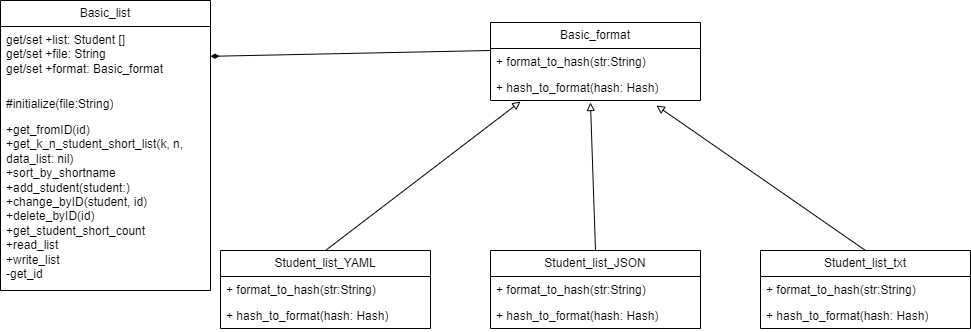

The diagram above was exported from draw.io. Its source (the exported page's mxGraphModel, read from the mxfile embedded in the PNG):
<mxGraphModel dx="1434" dy="796" grid="1" gridSize="10" guides="1" tooltips="1" connect="1" arrows="1" fold="1" page="1" pageScale="1" pageWidth="827" pageHeight="1169" math="0" shadow="0">
  <root>
    <mxCell id="0" />
    <mxCell id="1" parent="0" />
    <mxCell id="csO96FLtYGmHSA9mazPV-1" value="Basic_list" style="swimlane;fontStyle=0;childLayout=stackLayout;horizontal=1;startSize=26;fillColor=none;horizontalStack=0;resizeParent=1;resizeParentMax=0;resizeLast=0;collapsible=1;marginBottom=0;whiteSpace=wrap;html=1;" vertex="1" parent="1">
      <mxGeometry y="170" width="210" height="290" as="geometry" />
    </mxCell>
    <mxCell id="csO96FLtYGmHSA9mazPV-2" value="get/set +list: Student []&lt;br&gt;get/set +file: String&lt;br&gt;get/set +format: Basic_format" style="text;strokeColor=none;fillColor=none;align=left;verticalAlign=top;spacingLeft=4;spacingRight=4;overflow=hidden;rotatable=0;points=[[0,0.5],[1,0.5]];portConstraint=eastwest;whiteSpace=wrap;html=1;" vertex="1" parent="csO96FLtYGmHSA9mazPV-1">
      <mxGeometry y="26" width="210" height="64" as="geometry" />
    </mxCell>
    <mxCell id="csO96FLtYGmHSA9mazPV-3" value="#initialize(file:String)" style="text;strokeColor=none;fillColor=none;align=left;verticalAlign=top;spacingLeft=4;spacingRight=4;overflow=hidden;rotatable=0;points=[[0,0.5],[1,0.5]];portConstraint=eastwest;whiteSpace=wrap;html=1;" vertex="1" parent="csO96FLtYGmHSA9mazPV-1">
      <mxGeometry y="90" width="210" height="26" as="geometry" />
    </mxCell>
    <mxCell id="csO96FLtYGmHSA9mazPV-4" value="+get_fromID(id)&lt;br&gt;+get_k_n_student_short_list(k, n, data_list: nil)&lt;br&gt;&lt;span style=&quot;background-color: rgb(255, 255, 255);&quot;&gt;+sort_by_shortname&lt;br&gt;+add_student(student:)&lt;br&gt;+change_byID(student, id)&lt;br&gt;+delete_byID(id)&lt;br&gt;+get_student_short_count&lt;br&gt;+read_list&lt;br&gt;+write_list&lt;br&gt;-get_id&lt;br&gt;&lt;/span&gt;" style="text;strokeColor=none;fillColor=none;align=left;verticalAlign=top;spacingLeft=4;spacingRight=4;overflow=hidden;rotatable=0;points=[[0,0.5],[1,0.5]];portConstraint=eastwest;whiteSpace=wrap;html=1;" vertex="1" parent="csO96FLtYGmHSA9mazPV-1">
      <mxGeometry y="116" width="210" height="174" as="geometry" />
    </mxCell>
    <mxCell id="csO96FLtYGmHSA9mazPV-5" value="Basic_format" style="swimlane;fontStyle=0;childLayout=stackLayout;horizontal=1;startSize=26;fillColor=none;horizontalStack=0;resizeParent=1;resizeParentMax=0;resizeLast=0;collapsible=1;marginBottom=0;whiteSpace=wrap;html=1;" vertex="1" parent="1">
      <mxGeometry x="490" y="192" width="210" height="78" as="geometry" />
    </mxCell>
    <mxCell id="csO96FLtYGmHSA9mazPV-6" value="+ format_to_hash(str:String)" style="text;strokeColor=none;fillColor=none;align=left;verticalAlign=top;spacingLeft=4;spacingRight=4;overflow=hidden;rotatable=0;points=[[0,0.5],[1,0.5]];portConstraint=eastwest;whiteSpace=wrap;html=1;" vertex="1" parent="csO96FLtYGmHSA9mazPV-5">
      <mxGeometry y="26" width="210" height="26" as="geometry" />
    </mxCell>
    <mxCell id="csO96FLtYGmHSA9mazPV-7" value="+ hash_to_format(hash: Hash)" style="text;strokeColor=none;fillColor=none;align=left;verticalAlign=top;spacingLeft=4;spacingRight=4;overflow=hidden;rotatable=0;points=[[0,0.5],[1,0.5]];portConstraint=eastwest;whiteSpace=wrap;html=1;" vertex="1" parent="csO96FLtYGmHSA9mazPV-5">
      <mxGeometry y="52" width="210" height="26" as="geometry" />
    </mxCell>
    <mxCell id="csO96FLtYGmHSA9mazPV-19" style="rounded=0;orthogonalLoop=1;jettySize=auto;html=1;exitX=0.5;exitY=0;exitDx=0;exitDy=0;entryX=0.143;entryY=1.038;entryDx=0;entryDy=0;entryPerimeter=0;endArrow=block;endFill=0;" edge="1" parent="1" source="csO96FLtYGmHSA9mazPV-9" target="csO96FLtYGmHSA9mazPV-7">
      <mxGeometry relative="1" as="geometry" />
    </mxCell>
    <mxCell id="csO96FLtYGmHSA9mazPV-9" value="Student_list_YAML" style="swimlane;fontStyle=0;childLayout=stackLayout;horizontal=1;startSize=26;fillColor=none;horizontalStack=0;resizeParent=1;resizeParentMax=0;resizeLast=0;collapsible=1;marginBottom=0;whiteSpace=wrap;html=1;" vertex="1" parent="1">
      <mxGeometry x="220" y="420" width="210" height="78" as="geometry" />
    </mxCell>
    <mxCell id="csO96FLtYGmHSA9mazPV-10" value="+ format_to_hash(str:String)" style="text;strokeColor=none;fillColor=none;align=left;verticalAlign=top;spacingLeft=4;spacingRight=4;overflow=hidden;rotatable=0;points=[[0,0.5],[1,0.5]];portConstraint=eastwest;whiteSpace=wrap;html=1;" vertex="1" parent="csO96FLtYGmHSA9mazPV-9">
      <mxGeometry y="26" width="210" height="26" as="geometry" />
    </mxCell>
    <mxCell id="csO96FLtYGmHSA9mazPV-11" value="+ hash_to_format(hash: Hash)" style="text;strokeColor=none;fillColor=none;align=left;verticalAlign=top;spacingLeft=4;spacingRight=4;overflow=hidden;rotatable=0;points=[[0,0.5],[1,0.5]];portConstraint=eastwest;whiteSpace=wrap;html=1;" vertex="1" parent="csO96FLtYGmHSA9mazPV-9">
      <mxGeometry y="52" width="210" height="26" as="geometry" />
    </mxCell>
    <mxCell id="csO96FLtYGmHSA9mazPV-20" style="rounded=0;orthogonalLoop=1;jettySize=auto;html=1;exitX=0.5;exitY=0;exitDx=0;exitDy=0;entryX=0.476;entryY=1.077;entryDx=0;entryDy=0;entryPerimeter=0;endArrow=block;endFill=0;" edge="1" parent="1" source="csO96FLtYGmHSA9mazPV-12" target="csO96FLtYGmHSA9mazPV-7">
      <mxGeometry relative="1" as="geometry" />
    </mxCell>
    <mxCell id="csO96FLtYGmHSA9mazPV-12" value="Student_list_JSON" style="swimlane;fontStyle=0;childLayout=stackLayout;horizontal=1;startSize=26;fillColor=none;horizontalStack=0;resizeParent=1;resizeParentMax=0;resizeLast=0;collapsible=1;marginBottom=0;whiteSpace=wrap;html=1;" vertex="1" parent="1">
      <mxGeometry x="490" y="420" width="210" height="78" as="geometry" />
    </mxCell>
    <mxCell id="csO96FLtYGmHSA9mazPV-13" value="+ format_to_hash(str:String)" style="text;strokeColor=none;fillColor=none;align=left;verticalAlign=top;spacingLeft=4;spacingRight=4;overflow=hidden;rotatable=0;points=[[0,0.5],[1,0.5]];portConstraint=eastwest;whiteSpace=wrap;html=1;" vertex="1" parent="csO96FLtYGmHSA9mazPV-12">
      <mxGeometry y="26" width="210" height="26" as="geometry" />
    </mxCell>
    <mxCell id="csO96FLtYGmHSA9mazPV-14" value="+ hash_to_format(hash: Hash)" style="text;strokeColor=none;fillColor=none;align=left;verticalAlign=top;spacingLeft=4;spacingRight=4;overflow=hidden;rotatable=0;points=[[0,0.5],[1,0.5]];portConstraint=eastwest;whiteSpace=wrap;html=1;" vertex="1" parent="csO96FLtYGmHSA9mazPV-12">
      <mxGeometry y="52" width="210" height="26" as="geometry" />
    </mxCell>
    <mxCell id="csO96FLtYGmHSA9mazPV-21" style="rounded=0;orthogonalLoop=1;jettySize=auto;html=1;exitX=0.5;exitY=0;exitDx=0;exitDy=0;entryX=0.79;entryY=1.192;entryDx=0;entryDy=0;entryPerimeter=0;endArrow=block;endFill=0;" edge="1" parent="1" source="csO96FLtYGmHSA9mazPV-15" target="csO96FLtYGmHSA9mazPV-7">
      <mxGeometry relative="1" as="geometry" />
    </mxCell>
    <mxCell id="csO96FLtYGmHSA9mazPV-15" value="Student_list_txt" style="swimlane;fontStyle=0;childLayout=stackLayout;horizontal=1;startSize=26;fillColor=none;horizontalStack=0;resizeParent=1;resizeParentMax=0;resizeLast=0;collapsible=1;marginBottom=0;whiteSpace=wrap;html=1;" vertex="1" parent="1">
      <mxGeometry x="760" y="420" width="210" height="78" as="geometry" />
    </mxCell>
    <mxCell id="csO96FLtYGmHSA9mazPV-16" value="+ format_to_hash(str:String)" style="text;strokeColor=none;fillColor=none;align=left;verticalAlign=top;spacingLeft=4;spacingRight=4;overflow=hidden;rotatable=0;points=[[0,0.5],[1,0.5]];portConstraint=eastwest;whiteSpace=wrap;html=1;" vertex="1" parent="csO96FLtYGmHSA9mazPV-15">
      <mxGeometry y="26" width="210" height="26" as="geometry" />
    </mxCell>
    <mxCell id="csO96FLtYGmHSA9mazPV-17" value="+ hash_to_format(hash: Hash)" style="text;strokeColor=none;fillColor=none;align=left;verticalAlign=top;spacingLeft=4;spacingRight=4;overflow=hidden;rotatable=0;points=[[0,0.5],[1,0.5]];portConstraint=eastwest;whiteSpace=wrap;html=1;" vertex="1" parent="csO96FLtYGmHSA9mazPV-15">
      <mxGeometry y="52" width="210" height="26" as="geometry" />
    </mxCell>
    <mxCell id="csO96FLtYGmHSA9mazPV-18" value="" style="endArrow=diamondThin;html=1;rounded=0;exitX=0;exitY=0.077;exitDx=0;exitDy=0;exitPerimeter=0;endFill=1;" edge="1" parent="1" source="csO96FLtYGmHSA9mazPV-6" target="csO96FLtYGmHSA9mazPV-2">
      <mxGeometry width="50" height="50" relative="1" as="geometry">
        <mxPoint x="290" y="270" as="sourcePoint" />
        <mxPoint x="340" y="220" as="targetPoint" />
      </mxGeometry>
    </mxCell>
  </root>
</mxGraphModel>